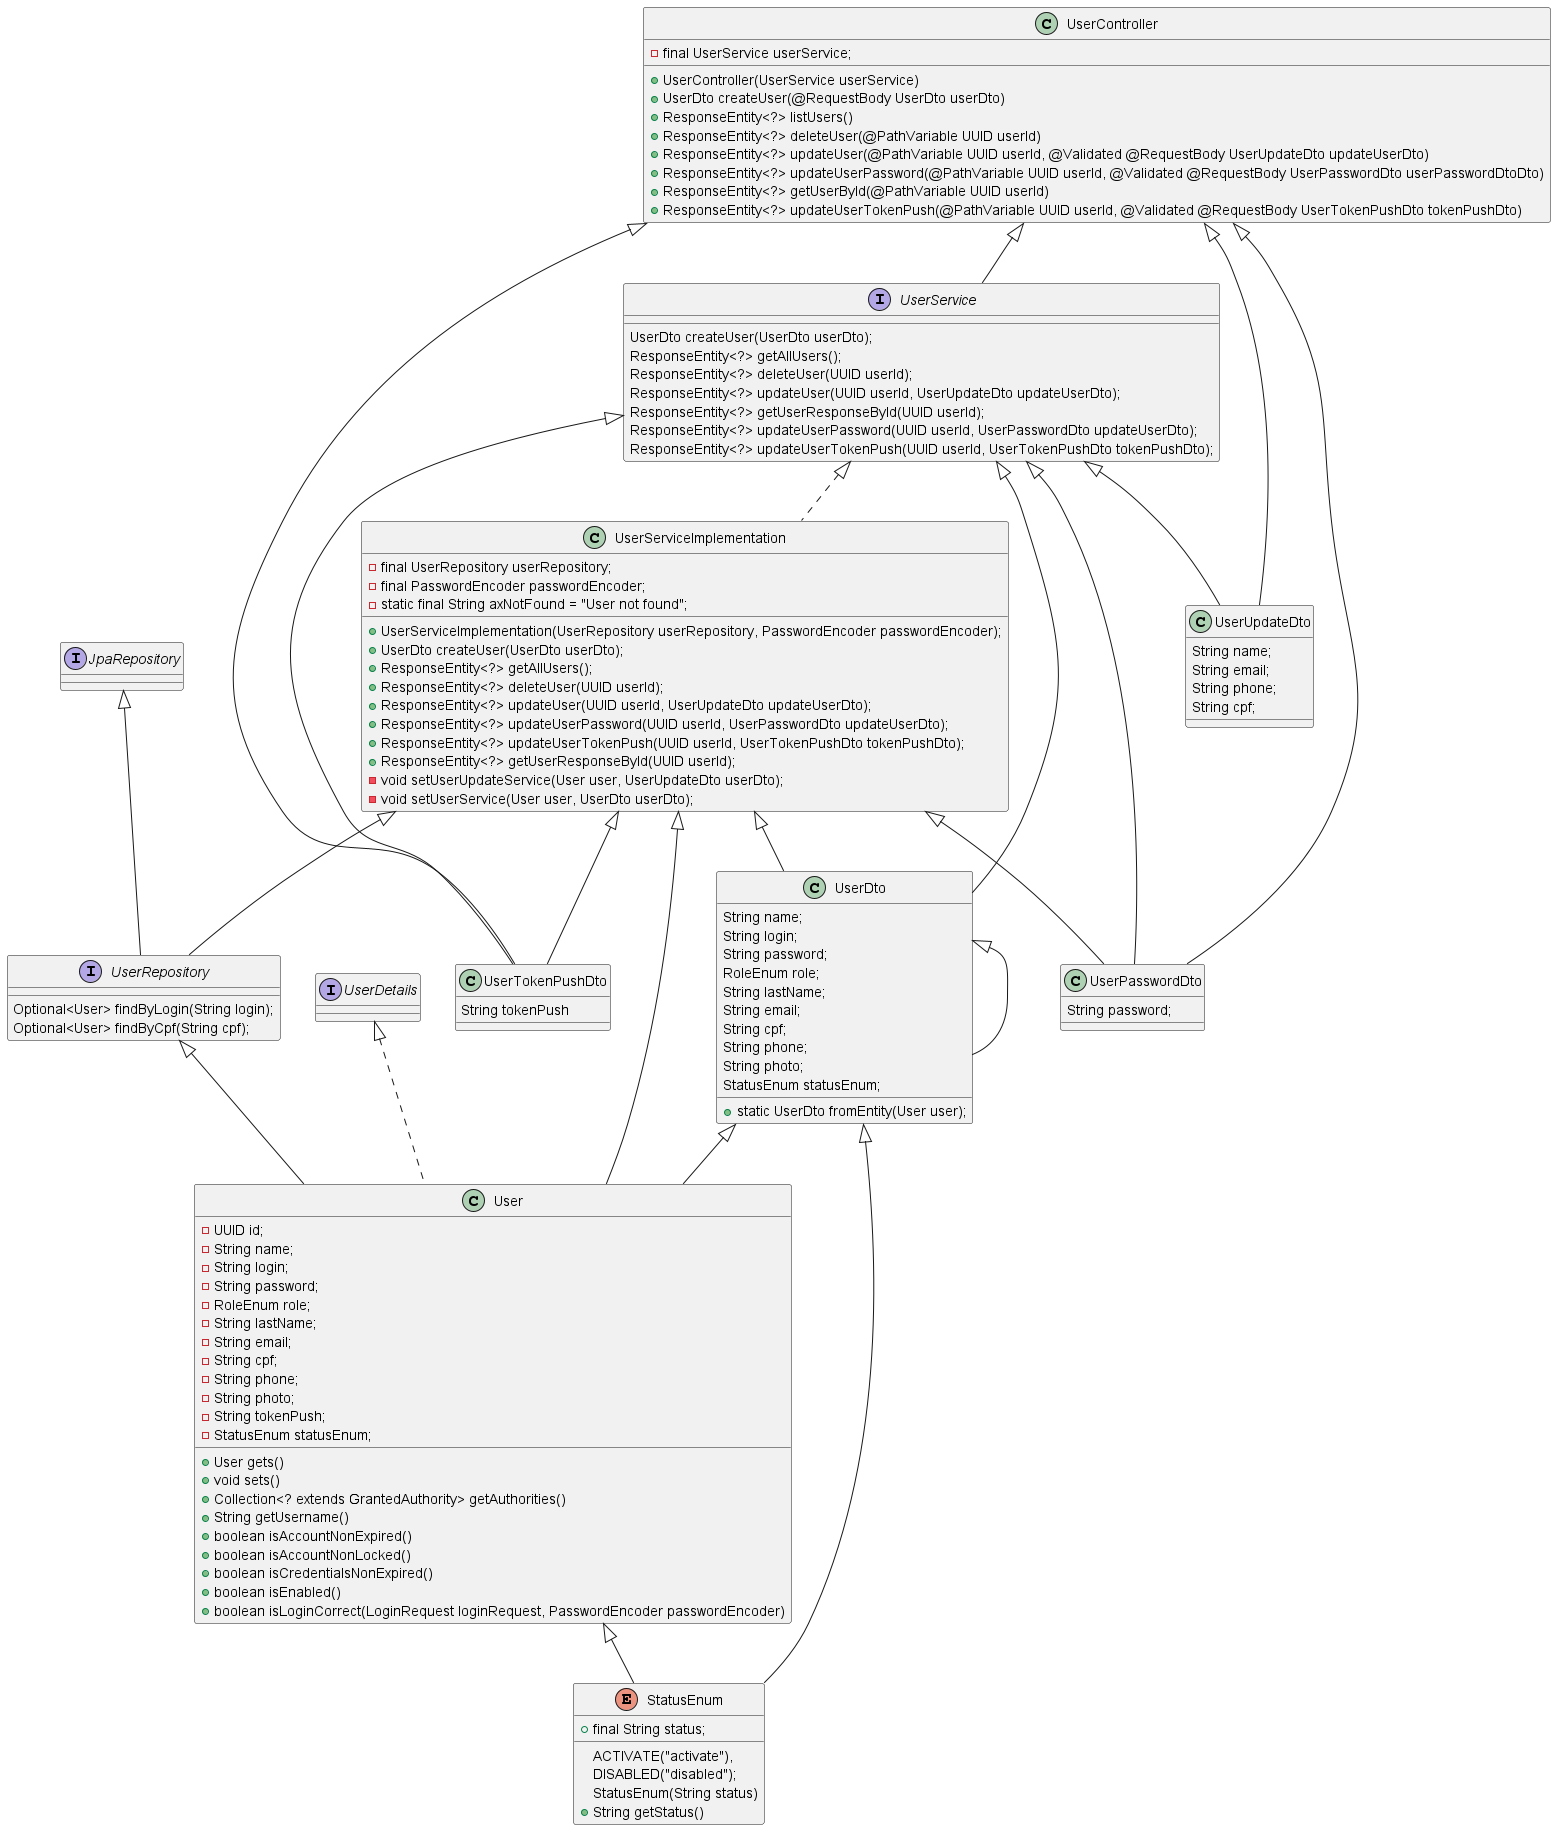

The diagram above was rendered by PlantUML. Its source (embedded in the PNG):
@startuml
'https://plantuml.com/class-diagram

User <|-- StatusEnum
class User implements UserDetails {
    - UUID id;
    - String name;
    - String login;
    - String password;
    - RoleEnum role;
    - String lastName;
    - String email;
    - String cpf;
    - String phone;
    - String photo;
    - String tokenPush;
    - StatusEnum statusEnum;
    + User gets()
    + void sets()
    + Collection<? extends GrantedAuthority> getAuthorities()
    + String getUsername()
    + boolean isAccountNonExpired()
    + boolean isAccountNonLocked()
    + boolean isCredentialsNonExpired()
    + boolean isEnabled()
    + boolean isLoginCorrect(LoginRequest loginRequest, PasswordEncoder passwordEncoder)
}

enum StatusEnum {
    ACTIVATE("activate"),
    DISABLED("disabled");
    + final String status;
    StatusEnum(String status)
    + String getStatus()
}

class UserPasswordDto{
    String password;
}
class UserTokenPushDto{
    String tokenPush
}

class UserUpdateDto {
    String name;
    String email;
    String phone;
    String cpf;
}

UserDto <|-- StatusEnum
UserDto <|-- User
UserDto <|-- UserDto
class UserDto{
    String name;
    String login;
    String password;
    RoleEnum role;
    String lastName;
    String email;
    String cpf;
    String phone;
    String photo;
    StatusEnum statusEnum;
    + static UserDto fromEntity(User user);
}

UserService <|-- UserDto
UserService <|-- UserPasswordDto
UserService <|-- UserTokenPushDto
UserService <|-- UserUpdateDto
interface UserService {
    UserDto createUser(UserDto userDto);
    ResponseEntity<?> getAllUsers();
    ResponseEntity<?> deleteUser(UUID userId);
    ResponseEntity<?> updateUser(UUID userId, UserUpdateDto updateUserDto);
    ResponseEntity<?> getUserResponseById(UUID userId);
    ResponseEntity<?> updateUserPassword(UUID userId, UserPasswordDto updateUserDto);
    ResponseEntity<?> updateUserTokenPush(UUID userId, UserTokenPushDto tokenPushDto);
}

UserRepository <|-- User
interface UserRepository extends JpaRepository<User, UUID> {
    Optional<User> findByLogin(String login);
    Optional<User> findByCpf(String cpf);
}

UserServiceImplementation <|-- UserRepository
UserServiceImplementation <|-- UserDto
UserServiceImplementation <|-- UserPasswordDto
UserServiceImplementation <|-- UserTokenPushDto
UserServiceImplementation <|-- User
class UserServiceImplementation implements UserService {
    - final UserRepository userRepository;
    - final PasswordEncoder passwordEncoder;
    - static final String axNotFound = "User not found";
    + UserServiceImplementation(UserRepository userRepository, PasswordEncoder passwordEncoder);
    + UserDto createUser(UserDto userDto);
    + ResponseEntity<?> getAllUsers();
    + ResponseEntity<?> deleteUser(UUID userId);
    + ResponseEntity<?> updateUser(UUID userId, UserUpdateDto updateUserDto);
    + ResponseEntity<?> updateUserPassword(UUID userId, UserPasswordDto updateUserDto);
    + ResponseEntity<?> updateUserTokenPush(UUID userId, UserTokenPushDto tokenPushDto);
    + ResponseEntity<?> getUserResponseById(UUID userId);
    - void setUserUpdateService(User user, UserUpdateDto userDto);
    - void setUserService(User user, UserDto userDto);
}

UserController <|-- UserService
UserController <|-- UserUpdateDto
UserController <|-- UserPasswordDto
UserController <|-- UserTokenPushDto
class UserController {
    - final UserService userService;
    + UserController(UserService userService)
    + UserDto createUser(@RequestBody UserDto userDto)
    + ResponseEntity<?> listUsers()
    + ResponseEntity<?> deleteUser(@PathVariable UUID userId)
    + ResponseEntity<?> updateUser(@PathVariable UUID userId, @Validated @RequestBody UserUpdateDto updateUserDto)
    + ResponseEntity<?> updateUserPassword(@PathVariable UUID userId, @Validated @RequestBody UserPasswordDto userPasswordDtoDto)
    + ResponseEntity<?> getUserById(@PathVariable UUID userId)
    + ResponseEntity<?> updateUserTokenPush(@PathVariable UUID userId, @Validated @RequestBody UserTokenPushDto tokenPushDto)
}

@enduml